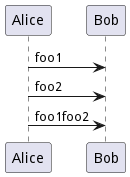

The diagram above was rendered by PlantUML. Its source (embedded in the PNG):
@startuml
!$ab = "foo1"
!$cd = "foo2"
!$ef = $ab + $cd
Alice -> Bob : $ab
Alice -> Bob : $cd
Alice -> Bob : $ef
@enduml